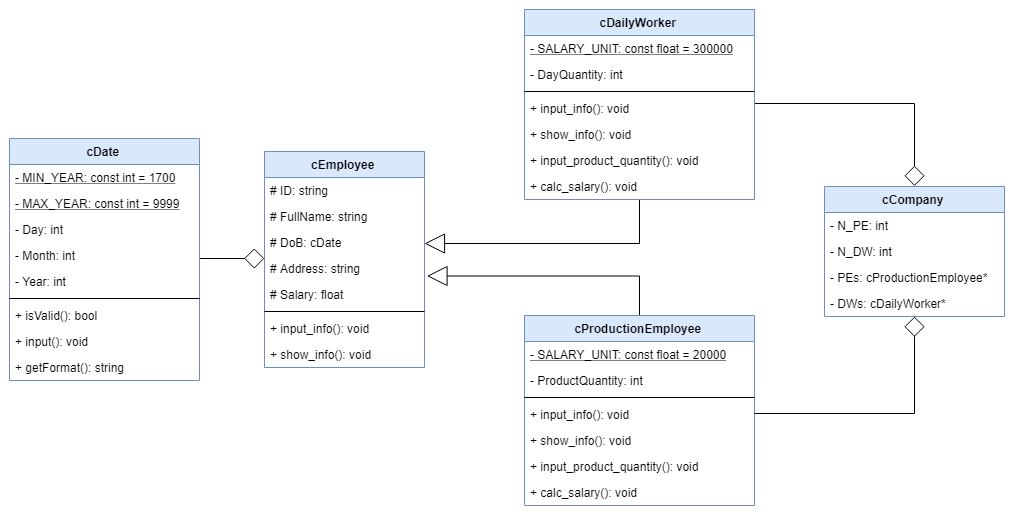

The diagram above was exported from draw.io. Its source (the exported page's mxGraphModel, read from the mxfile embedded in the PNG):
<mxGraphModel dx="2170" dy="1103" grid="1" gridSize="10" guides="1" tooltips="1" connect="1" arrows="1" fold="1" page="1" pageScale="1" pageWidth="1100" pageHeight="850" math="0" shadow="0">
  <root>
    <mxCell id="0" />
    <mxCell id="1" parent="0" />
    <mxCell id="VCO9ZBEmy9Mn7Rd7YqWk-1" value="cEmployee" style="swimlane;fontStyle=1;align=center;verticalAlign=top;childLayout=stackLayout;horizontal=1;startSize=26;horizontalStack=0;resizeParent=1;resizeParentMax=0;resizeLast=0;collapsible=1;marginBottom=0;fillColor=#dae8fc;strokeColor=#6c8ebf;" parent="1" vertex="1">
      <mxGeometry x="260" y="290" width="160" height="216" as="geometry" />
    </mxCell>
    <mxCell id="VCO9ZBEmy9Mn7Rd7YqWk-2" value="# ID: string" style="text;strokeColor=none;fillColor=none;align=left;verticalAlign=top;spacingLeft=4;spacingRight=4;overflow=hidden;rotatable=0;points=[[0,0.5],[1,0.5]];portConstraint=eastwest;" parent="VCO9ZBEmy9Mn7Rd7YqWk-1" vertex="1">
      <mxGeometry y="26" width="160" height="26" as="geometry" />
    </mxCell>
    <mxCell id="VCO9ZBEmy9Mn7Rd7YqWk-4" value="# FullName: string" style="text;strokeColor=none;fillColor=none;align=left;verticalAlign=top;spacingLeft=4;spacingRight=4;overflow=hidden;rotatable=0;points=[[0,0.5],[1,0.5]];portConstraint=eastwest;" parent="VCO9ZBEmy9Mn7Rd7YqWk-1" vertex="1">
      <mxGeometry y="52" width="160" height="26" as="geometry" />
    </mxCell>
    <mxCell id="VCO9ZBEmy9Mn7Rd7YqWk-9" value="# DoB: cDate" style="text;strokeColor=none;fillColor=none;align=left;verticalAlign=top;spacingLeft=4;spacingRight=4;overflow=hidden;rotatable=0;points=[[0,0.5],[1,0.5]];portConstraint=eastwest;" parent="VCO9ZBEmy9Mn7Rd7YqWk-1" vertex="1">
      <mxGeometry y="78" width="160" height="26" as="geometry" />
    </mxCell>
    <mxCell id="VCO9ZBEmy9Mn7Rd7YqWk-10" value="# Address: string" style="text;strokeColor=none;fillColor=none;align=left;verticalAlign=top;spacingLeft=4;spacingRight=4;overflow=hidden;rotatable=0;points=[[0,0.5],[1,0.5]];portConstraint=eastwest;" parent="VCO9ZBEmy9Mn7Rd7YqWk-1" vertex="1">
      <mxGeometry y="104" width="160" height="26" as="geometry" />
    </mxCell>
    <mxCell id="VCO9ZBEmy9Mn7Rd7YqWk-11" value="# Salary: float" style="text;strokeColor=none;fillColor=none;align=left;verticalAlign=top;spacingLeft=4;spacingRight=4;overflow=hidden;rotatable=0;points=[[0,0.5],[1,0.5]];portConstraint=eastwest;" parent="VCO9ZBEmy9Mn7Rd7YqWk-1" vertex="1">
      <mxGeometry y="130" width="160" height="26" as="geometry" />
    </mxCell>
    <mxCell id="VCO9ZBEmy9Mn7Rd7YqWk-3" value="" style="line;strokeWidth=1;fillColor=none;align=left;verticalAlign=middle;spacingTop=-1;spacingLeft=3;spacingRight=3;rotatable=0;labelPosition=right;points=[];portConstraint=eastwest;" parent="VCO9ZBEmy9Mn7Rd7YqWk-1" vertex="1">
      <mxGeometry y="156" width="160" height="8" as="geometry" />
    </mxCell>
    <mxCell id="VCO9ZBEmy9Mn7Rd7YqWk-12" value="+ input_info(): void" style="text;strokeColor=none;fillColor=none;align=left;verticalAlign=top;spacingLeft=4;spacingRight=4;overflow=hidden;rotatable=0;points=[[0,0.5],[1,0.5]];portConstraint=eastwest;" parent="VCO9ZBEmy9Mn7Rd7YqWk-1" vertex="1">
      <mxGeometry y="164" width="160" height="26" as="geometry" />
    </mxCell>
    <mxCell id="VCO9ZBEmy9Mn7Rd7YqWk-13" value="+ show_info(): void" style="text;strokeColor=none;fillColor=none;align=left;verticalAlign=top;spacingLeft=4;spacingRight=4;overflow=hidden;rotatable=0;points=[[0,0.5],[1,0.5]];portConstraint=eastwest;" parent="VCO9ZBEmy9Mn7Rd7YqWk-1" vertex="1">
      <mxGeometry y="190" width="160" height="26" as="geometry" />
    </mxCell>
    <mxCell id="6BlQhy7y3fK6LeED78M9-3" style="edgeStyle=orthogonalEdgeStyle;rounded=0;orthogonalLoop=1;jettySize=auto;html=1;endArrow=diamond;endFill=0;startSize=18;endSize=18;" edge="1" parent="1" source="VCO9ZBEmy9Mn7Rd7YqWk-18" target="VCO9ZBEmy9Mn7Rd7YqWk-1">
      <mxGeometry relative="1" as="geometry" />
    </mxCell>
    <mxCell id="VCO9ZBEmy9Mn7Rd7YqWk-18" value="cDate" style="swimlane;fontStyle=1;align=center;verticalAlign=top;childLayout=stackLayout;horizontal=1;startSize=26;horizontalStack=0;resizeParent=1;resizeParentMax=0;resizeLast=0;collapsible=1;marginBottom=0;fillColor=#dae8fc;strokeColor=#6c8ebf;" parent="1" vertex="1">
      <mxGeometry x="5" y="277" width="190" height="242" as="geometry" />
    </mxCell>
    <mxCell id="VCO9ZBEmy9Mn7Rd7YqWk-23" value="- MIN_YEAR: const int = 1700" style="text;strokeColor=none;fillColor=none;align=left;verticalAlign=top;spacingLeft=4;spacingRight=4;overflow=hidden;rotatable=0;points=[[0,0.5],[1,0.5]];portConstraint=eastwest;fontStyle=4" parent="VCO9ZBEmy9Mn7Rd7YqWk-18" vertex="1">
      <mxGeometry y="26" width="190" height="26" as="geometry" />
    </mxCell>
    <mxCell id="VCO9ZBEmy9Mn7Rd7YqWk-24" value="- MAX_YEAR: const int = 9999" style="text;strokeColor=none;fillColor=none;align=left;verticalAlign=top;spacingLeft=4;spacingRight=4;overflow=hidden;rotatable=0;points=[[0,0.5],[1,0.5]];portConstraint=eastwest;fontStyle=4" parent="VCO9ZBEmy9Mn7Rd7YqWk-18" vertex="1">
      <mxGeometry y="52" width="190" height="26" as="geometry" />
    </mxCell>
    <mxCell id="VCO9ZBEmy9Mn7Rd7YqWk-19" value="- Day: int" style="text;strokeColor=none;fillColor=none;align=left;verticalAlign=top;spacingLeft=4;spacingRight=4;overflow=hidden;rotatable=0;points=[[0,0.5],[1,0.5]];portConstraint=eastwest;" parent="VCO9ZBEmy9Mn7Rd7YqWk-18" vertex="1">
      <mxGeometry y="78" width="190" height="26" as="geometry" />
    </mxCell>
    <mxCell id="VCO9ZBEmy9Mn7Rd7YqWk-21" value="- Month: int" style="text;strokeColor=none;fillColor=none;align=left;verticalAlign=top;spacingLeft=4;spacingRight=4;overflow=hidden;rotatable=0;points=[[0,0.5],[1,0.5]];portConstraint=eastwest;" parent="VCO9ZBEmy9Mn7Rd7YqWk-18" vertex="1">
      <mxGeometry y="104" width="190" height="26" as="geometry" />
    </mxCell>
    <mxCell id="VCO9ZBEmy9Mn7Rd7YqWk-22" value="- Year: int" style="text;strokeColor=none;fillColor=none;align=left;verticalAlign=top;spacingLeft=4;spacingRight=4;overflow=hidden;rotatable=0;points=[[0,0.5],[1,0.5]];portConstraint=eastwest;" parent="VCO9ZBEmy9Mn7Rd7YqWk-18" vertex="1">
      <mxGeometry y="130" width="190" height="26" as="geometry" />
    </mxCell>
    <mxCell id="VCO9ZBEmy9Mn7Rd7YqWk-28" value="" style="line;strokeWidth=1;fillColor=none;align=left;verticalAlign=middle;spacingTop=-1;spacingLeft=3;spacingRight=3;rotatable=0;labelPosition=right;points=[];portConstraint=eastwest;" parent="VCO9ZBEmy9Mn7Rd7YqWk-18" vertex="1">
      <mxGeometry y="156" width="190" height="8" as="geometry" />
    </mxCell>
    <mxCell id="VCO9ZBEmy9Mn7Rd7YqWk-25" value="+ isValid(): bool" style="text;strokeColor=none;fillColor=none;align=left;verticalAlign=top;spacingLeft=4;spacingRight=4;overflow=hidden;rotatable=0;points=[[0,0.5],[1,0.5]];portConstraint=eastwest;" parent="VCO9ZBEmy9Mn7Rd7YqWk-18" vertex="1">
      <mxGeometry y="164" width="190" height="26" as="geometry" />
    </mxCell>
    <mxCell id="VCO9ZBEmy9Mn7Rd7YqWk-26" value="+ input(): void" style="text;strokeColor=none;fillColor=none;align=left;verticalAlign=top;spacingLeft=4;spacingRight=4;overflow=hidden;rotatable=0;points=[[0,0.5],[1,0.5]];portConstraint=eastwest;" parent="VCO9ZBEmy9Mn7Rd7YqWk-18" vertex="1">
      <mxGeometry y="190" width="190" height="26" as="geometry" />
    </mxCell>
    <mxCell id="VCO9ZBEmy9Mn7Rd7YqWk-27" value="+ getFormat(): string" style="text;strokeColor=none;fillColor=none;align=left;verticalAlign=top;spacingLeft=4;spacingRight=4;overflow=hidden;rotatable=0;points=[[0,0.5],[1,0.5]];portConstraint=eastwest;" parent="VCO9ZBEmy9Mn7Rd7YqWk-18" vertex="1">
      <mxGeometry y="216" width="190" height="26" as="geometry" />
    </mxCell>
    <mxCell id="VCO9ZBEmy9Mn7Rd7YqWk-86" style="edgeStyle=orthogonalEdgeStyle;rounded=0;orthogonalLoop=1;jettySize=auto;html=1;entryX=1.019;entryY=-0.205;entryDx=0;entryDy=0;entryPerimeter=0;endArrow=block;endFill=0;endSize=18;startSize=18;" parent="1" source="VCO9ZBEmy9Mn7Rd7YqWk-29" target="VCO9ZBEmy9Mn7Rd7YqWk-11" edge="1">
      <mxGeometry relative="1" as="geometry" />
    </mxCell>
    <mxCell id="VCO9ZBEmy9Mn7Rd7YqWk-29" value="cProductionEmployee" style="swimlane;fontStyle=1;align=center;verticalAlign=top;childLayout=stackLayout;horizontal=1;startSize=26;horizontalStack=0;resizeParent=1;resizeParentMax=0;resizeLast=0;collapsible=1;marginBottom=0;fillColor=#dae8fc;strokeColor=#6c8ebf;" parent="1" vertex="1">
      <mxGeometry x="520" y="454" width="230" height="190" as="geometry" />
    </mxCell>
    <mxCell id="VCO9ZBEmy9Mn7Rd7YqWk-30" value="- SALARY_UNIT: const float = 20000" style="text;strokeColor=none;fillColor=none;align=left;verticalAlign=top;spacingLeft=4;spacingRight=4;overflow=hidden;rotatable=0;points=[[0,0.5],[1,0.5]];portConstraint=eastwest;fontStyle=4" parent="VCO9ZBEmy9Mn7Rd7YqWk-29" vertex="1">
      <mxGeometry y="26" width="230" height="26" as="geometry" />
    </mxCell>
    <mxCell id="VCO9ZBEmy9Mn7Rd7YqWk-32" value="- ProductQuantity: int" style="text;strokeColor=none;fillColor=none;align=left;verticalAlign=top;spacingLeft=4;spacingRight=4;overflow=hidden;rotatable=0;points=[[0,0.5],[1,0.5]];portConstraint=eastwest;" parent="VCO9ZBEmy9Mn7Rd7YqWk-29" vertex="1">
      <mxGeometry y="52" width="230" height="26" as="geometry" />
    </mxCell>
    <mxCell id="VCO9ZBEmy9Mn7Rd7YqWk-31" value="" style="line;strokeWidth=1;fillColor=none;align=left;verticalAlign=middle;spacingTop=-1;spacingLeft=3;spacingRight=3;rotatable=0;labelPosition=right;points=[];portConstraint=eastwest;" parent="VCO9ZBEmy9Mn7Rd7YqWk-29" vertex="1">
      <mxGeometry y="78" width="230" height="8" as="geometry" />
    </mxCell>
    <mxCell id="VCO9ZBEmy9Mn7Rd7YqWk-45" value="+ input_info(): void" style="text;strokeColor=none;fillColor=none;align=left;verticalAlign=top;spacingLeft=4;spacingRight=4;overflow=hidden;rotatable=0;points=[[0,0.5],[1,0.5]];portConstraint=eastwest;" parent="VCO9ZBEmy9Mn7Rd7YqWk-29" vertex="1">
      <mxGeometry y="86" width="230" height="26" as="geometry" />
    </mxCell>
    <mxCell id="VCO9ZBEmy9Mn7Rd7YqWk-46" value="+ show_info(): void" style="text;strokeColor=none;fillColor=none;align=left;verticalAlign=top;spacingLeft=4;spacingRight=4;overflow=hidden;rotatable=0;points=[[0,0.5],[1,0.5]];portConstraint=eastwest;" parent="VCO9ZBEmy9Mn7Rd7YqWk-29" vertex="1">
      <mxGeometry y="112" width="230" height="26" as="geometry" />
    </mxCell>
    <mxCell id="VCO9ZBEmy9Mn7Rd7YqWk-47" value="+ input_product_quantity(): void" style="text;strokeColor=none;fillColor=none;align=left;verticalAlign=top;spacingLeft=4;spacingRight=4;overflow=hidden;rotatable=0;points=[[0,0.5],[1,0.5]];portConstraint=eastwest;" parent="VCO9ZBEmy9Mn7Rd7YqWk-29" vertex="1">
      <mxGeometry y="138" width="230" height="26" as="geometry" />
    </mxCell>
    <mxCell id="VCO9ZBEmy9Mn7Rd7YqWk-48" value="+ calc_salary(): void" style="text;strokeColor=none;fillColor=none;align=left;verticalAlign=top;spacingLeft=4;spacingRight=4;overflow=hidden;rotatable=0;points=[[0,0.5],[1,0.5]];portConstraint=eastwest;" parent="VCO9ZBEmy9Mn7Rd7YqWk-29" vertex="1">
      <mxGeometry y="164" width="230" height="26" as="geometry" />
    </mxCell>
    <mxCell id="VCO9ZBEmy9Mn7Rd7YqWk-85" style="edgeStyle=orthogonalEdgeStyle;rounded=0;orthogonalLoop=1;jettySize=auto;html=1;entryX=1;entryY=0.5;entryDx=0;entryDy=0;endArrow=block;endFill=0;endSize=18;startSize=18;" parent="1" source="VCO9ZBEmy9Mn7Rd7YqWk-50" target="VCO9ZBEmy9Mn7Rd7YqWk-9" edge="1">
      <mxGeometry relative="1" as="geometry" />
    </mxCell>
    <mxCell id="VCO9ZBEmy9Mn7Rd7YqWk-88" style="edgeStyle=orthogonalEdgeStyle;rounded=0;orthogonalLoop=1;jettySize=auto;html=1;entryX=0.5;entryY=0;entryDx=0;entryDy=0;startSize=18;endArrow=diamond;endFill=0;endSize=18;" parent="1" source="VCO9ZBEmy9Mn7Rd7YqWk-50" target="VCO9ZBEmy9Mn7Rd7YqWk-66" edge="1">
      <mxGeometry relative="1" as="geometry" />
    </mxCell>
    <mxCell id="VCO9ZBEmy9Mn7Rd7YqWk-50" value="cDailyWorker" style="swimlane;fontStyle=1;align=center;verticalAlign=top;childLayout=stackLayout;horizontal=1;startSize=26;horizontalStack=0;resizeParent=1;resizeParentMax=0;resizeLast=0;collapsible=1;marginBottom=0;fillColor=#dae8fc;strokeColor=#6c8ebf;" parent="1" vertex="1">
      <mxGeometry x="520" y="148" width="230" height="190" as="geometry" />
    </mxCell>
    <mxCell id="VCO9ZBEmy9Mn7Rd7YqWk-51" value="- SALARY_UNIT: const float = 300000" style="text;strokeColor=none;fillColor=none;align=left;verticalAlign=top;spacingLeft=4;spacingRight=4;overflow=hidden;rotatable=0;points=[[0,0.5],[1,0.5]];portConstraint=eastwest;fontStyle=4" parent="VCO9ZBEmy9Mn7Rd7YqWk-50" vertex="1">
      <mxGeometry y="26" width="230" height="26" as="geometry" />
    </mxCell>
    <mxCell id="VCO9ZBEmy9Mn7Rd7YqWk-53" value="- DayQuantity: int" style="text;strokeColor=none;fillColor=none;align=left;verticalAlign=top;spacingLeft=4;spacingRight=4;overflow=hidden;rotatable=0;points=[[0,0.5],[1,0.5]];portConstraint=eastwest;" parent="VCO9ZBEmy9Mn7Rd7YqWk-50" vertex="1">
      <mxGeometry y="52" width="230" height="26" as="geometry" />
    </mxCell>
    <mxCell id="VCO9ZBEmy9Mn7Rd7YqWk-52" value="" style="line;strokeWidth=1;fillColor=none;align=left;verticalAlign=middle;spacingTop=-1;spacingLeft=3;spacingRight=3;rotatable=0;labelPosition=right;points=[];portConstraint=eastwest;" parent="VCO9ZBEmy9Mn7Rd7YqWk-50" vertex="1">
      <mxGeometry y="78" width="230" height="8" as="geometry" />
    </mxCell>
    <mxCell id="VCO9ZBEmy9Mn7Rd7YqWk-62" value="+ input_info(): void" style="text;strokeColor=none;fillColor=none;align=left;verticalAlign=top;spacingLeft=4;spacingRight=4;overflow=hidden;rotatable=0;points=[[0,0.5],[1,0.5]];portConstraint=eastwest;" parent="VCO9ZBEmy9Mn7Rd7YqWk-50" vertex="1">
      <mxGeometry y="86" width="230" height="26" as="geometry" />
    </mxCell>
    <mxCell id="VCO9ZBEmy9Mn7Rd7YqWk-63" value="+ show_info(): void" style="text;strokeColor=none;fillColor=none;align=left;verticalAlign=top;spacingLeft=4;spacingRight=4;overflow=hidden;rotatable=0;points=[[0,0.5],[1,0.5]];portConstraint=eastwest;" parent="VCO9ZBEmy9Mn7Rd7YqWk-50" vertex="1">
      <mxGeometry y="112" width="230" height="26" as="geometry" />
    </mxCell>
    <mxCell id="VCO9ZBEmy9Mn7Rd7YqWk-64" value="+ input_product_quantity(): void" style="text;strokeColor=none;fillColor=none;align=left;verticalAlign=top;spacingLeft=4;spacingRight=4;overflow=hidden;rotatable=0;points=[[0,0.5],[1,0.5]];portConstraint=eastwest;" parent="VCO9ZBEmy9Mn7Rd7YqWk-50" vertex="1">
      <mxGeometry y="138" width="230" height="26" as="geometry" />
    </mxCell>
    <mxCell id="VCO9ZBEmy9Mn7Rd7YqWk-65" value="+ calc_salary(): void" style="text;strokeColor=none;fillColor=none;align=left;verticalAlign=top;spacingLeft=4;spacingRight=4;overflow=hidden;rotatable=0;points=[[0,0.5],[1,0.5]];portConstraint=eastwest;" parent="VCO9ZBEmy9Mn7Rd7YqWk-50" vertex="1">
      <mxGeometry y="164" width="230" height="26" as="geometry" />
    </mxCell>
    <mxCell id="VCO9ZBEmy9Mn7Rd7YqWk-66" value="cCompany" style="swimlane;fontStyle=1;align=center;verticalAlign=top;childLayout=stackLayout;horizontal=1;startSize=26;horizontalStack=0;resizeParent=1;resizeParentMax=0;resizeLast=0;collapsible=1;marginBottom=0;fillColor=#dae8fc;strokeColor=#6c8ebf;" parent="1" vertex="1">
      <mxGeometry x="820" y="325" width="180" height="130" as="geometry" />
    </mxCell>
    <mxCell id="VCO9ZBEmy9Mn7Rd7YqWk-67" value="- N_PE: int" style="text;strokeColor=none;fillColor=none;align=left;verticalAlign=top;spacingLeft=4;spacingRight=4;overflow=hidden;rotatable=0;points=[[0,0.5],[1,0.5]];portConstraint=eastwest;" parent="VCO9ZBEmy9Mn7Rd7YqWk-66" vertex="1">
      <mxGeometry y="26" width="180" height="26" as="geometry" />
    </mxCell>
    <mxCell id="VCO9ZBEmy9Mn7Rd7YqWk-69" value="- N_DW: int" style="text;strokeColor=none;fillColor=none;align=left;verticalAlign=top;spacingLeft=4;spacingRight=4;overflow=hidden;rotatable=0;points=[[0,0.5],[1,0.5]];portConstraint=eastwest;" parent="VCO9ZBEmy9Mn7Rd7YqWk-66" vertex="1">
      <mxGeometry y="52" width="180" height="26" as="geometry" />
    </mxCell>
    <mxCell id="VCO9ZBEmy9Mn7Rd7YqWk-78" value="- PEs: cProductionEmployee*" style="text;strokeColor=none;fillColor=none;align=left;verticalAlign=top;spacingLeft=4;spacingRight=4;overflow=hidden;rotatable=0;points=[[0,0.5],[1,0.5]];portConstraint=eastwest;" parent="VCO9ZBEmy9Mn7Rd7YqWk-66" vertex="1">
      <mxGeometry y="78" width="180" height="26" as="geometry" />
    </mxCell>
    <mxCell id="VCO9ZBEmy9Mn7Rd7YqWk-79" value="- DWs: cDailyWorker*" style="text;strokeColor=none;fillColor=none;align=left;verticalAlign=top;spacingLeft=4;spacingRight=4;overflow=hidden;rotatable=0;points=[[0,0.5],[1,0.5]];portConstraint=eastwest;" parent="VCO9ZBEmy9Mn7Rd7YqWk-66" vertex="1">
      <mxGeometry y="104" width="180" height="26" as="geometry" />
    </mxCell>
    <mxCell id="VCO9ZBEmy9Mn7Rd7YqWk-89" style="edgeStyle=orthogonalEdgeStyle;rounded=0;orthogonalLoop=1;jettySize=auto;html=1;startSize=18;endArrow=diamond;endFill=0;endSize=18;" parent="1" source="VCO9ZBEmy9Mn7Rd7YqWk-45" target="VCO9ZBEmy9Mn7Rd7YqWk-66" edge="1">
      <mxGeometry relative="1" as="geometry" />
    </mxCell>
  </root>
</mxGraphModel>